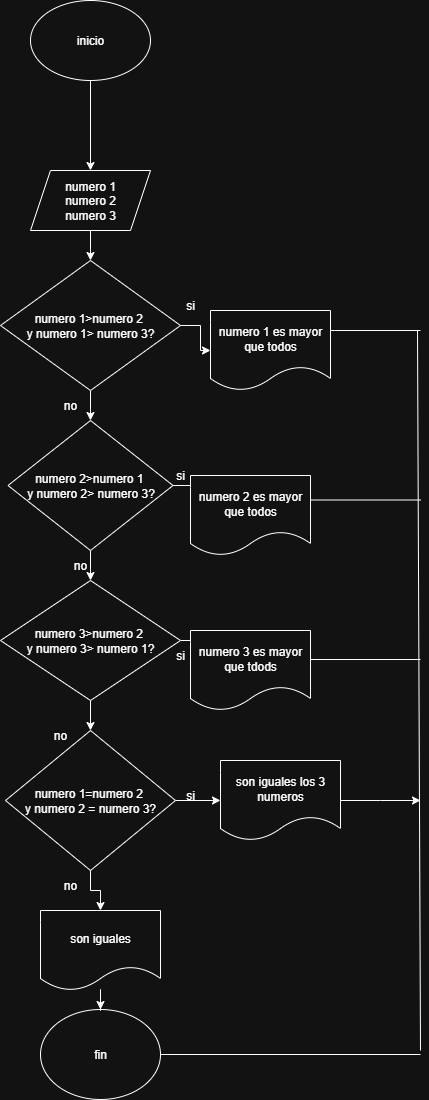

The diagram above was exported from draw.io. Its source (the exported page's mxGraphModel, read from the mxfile embedded in the PNG):
<mxGraphModel dx="872" dy="473" grid="1" gridSize="10" guides="1" tooltips="1" connect="1" arrows="1" fold="1" page="1" pageScale="1" pageWidth="827" pageHeight="1169" math="0" shadow="0">
  <root>
    <mxCell id="gPROEUfIpyxFOcJOnUmy-0" />
    <mxCell id="gPROEUfIpyxFOcJOnUmy-1" parent="gPROEUfIpyxFOcJOnUmy-0" />
    <mxCell id="gPROEUfIpyxFOcJOnUmy-2" value="" style="edgeStyle=orthogonalEdgeStyle;rounded=0;orthogonalLoop=1;jettySize=auto;html=1;" parent="gPROEUfIpyxFOcJOnUmy-1" source="gPROEUfIpyxFOcJOnUmy-3" target="gPROEUfIpyxFOcJOnUmy-5" edge="1">
      <mxGeometry relative="1" as="geometry" />
    </mxCell>
    <mxCell id="gPROEUfIpyxFOcJOnUmy-3" value="inicio" style="ellipse;whiteSpace=wrap;html=1;" parent="gPROEUfIpyxFOcJOnUmy-1" vertex="1">
      <mxGeometry x="330" y="70" width="120" height="80" as="geometry" />
    </mxCell>
    <mxCell id="gPROEUfIpyxFOcJOnUmy-4" value="" style="edgeStyle=orthogonalEdgeStyle;rounded=0;orthogonalLoop=1;jettySize=auto;html=1;" parent="gPROEUfIpyxFOcJOnUmy-1" source="gPROEUfIpyxFOcJOnUmy-5" target="gPROEUfIpyxFOcJOnUmy-8" edge="1">
      <mxGeometry relative="1" as="geometry" />
    </mxCell>
    <mxCell id="gPROEUfIpyxFOcJOnUmy-5" value="numero 1&lt;div&gt;numero 2&lt;/div&gt;&lt;div&gt;numero 3&lt;/div&gt;" style="shape=parallelogram;perimeter=parallelogramPerimeter;whiteSpace=wrap;html=1;fixedSize=1;" parent="gPROEUfIpyxFOcJOnUmy-1" vertex="1">
      <mxGeometry x="330" y="240" width="120" height="60" as="geometry" />
    </mxCell>
    <mxCell id="gPROEUfIpyxFOcJOnUmy-6" value="" style="edgeStyle=orthogonalEdgeStyle;rounded=0;orthogonalLoop=1;jettySize=auto;html=1;" parent="gPROEUfIpyxFOcJOnUmy-1" source="gPROEUfIpyxFOcJOnUmy-8" target="gPROEUfIpyxFOcJOnUmy-12" edge="1">
      <mxGeometry relative="1" as="geometry" />
    </mxCell>
    <mxCell id="gPROEUfIpyxFOcJOnUmy-7" value="" style="edgeStyle=orthogonalEdgeStyle;rounded=0;orthogonalLoop=1;jettySize=auto;html=1;" parent="gPROEUfIpyxFOcJOnUmy-1" source="gPROEUfIpyxFOcJOnUmy-8" target="gPROEUfIpyxFOcJOnUmy-26" edge="1">
      <mxGeometry relative="1" as="geometry" />
    </mxCell>
    <mxCell id="gPROEUfIpyxFOcJOnUmy-8" value="numero 1&amp;gt;numero 2&amp;nbsp;&lt;div&gt;y numero 1&amp;gt; numero 3?&lt;/div&gt;" style="rhombus;whiteSpace=wrap;html=1;" parent="gPROEUfIpyxFOcJOnUmy-1" vertex="1">
      <mxGeometry x="300" y="330" width="180" height="130" as="geometry" />
    </mxCell>
    <mxCell id="gPROEUfIpyxFOcJOnUmy-9" value="si" style="text;html=1;align=center;verticalAlign=middle;whiteSpace=wrap;rounded=0;" parent="gPROEUfIpyxFOcJOnUmy-1" vertex="1">
      <mxGeometry x="460" y="360" width="60" height="30" as="geometry" />
    </mxCell>
    <mxCell id="gPROEUfIpyxFOcJOnUmy-10" value="" style="edgeStyle=orthogonalEdgeStyle;rounded=0;orthogonalLoop=1;jettySize=auto;html=1;" parent="gPROEUfIpyxFOcJOnUmy-1" source="gPROEUfIpyxFOcJOnUmy-12" target="gPROEUfIpyxFOcJOnUmy-15" edge="1">
      <mxGeometry relative="1" as="geometry" />
    </mxCell>
    <mxCell id="gPROEUfIpyxFOcJOnUmy-11" value="" style="edgeStyle=orthogonalEdgeStyle;rounded=0;orthogonalLoop=1;jettySize=auto;html=1;" parent="gPROEUfIpyxFOcJOnUmy-1" source="gPROEUfIpyxFOcJOnUmy-12" edge="1">
      <mxGeometry relative="1" as="geometry">
        <mxPoint x="490" y="570" as="targetPoint" />
      </mxGeometry>
    </mxCell>
    <mxCell id="gPROEUfIpyxFOcJOnUmy-12" value="numero 2&amp;gt;numero 1&amp;nbsp;&lt;div&gt;y numero 2&amp;gt; numero 3?&lt;/div&gt;" style="rhombus;whiteSpace=wrap;html=1;" parent="gPROEUfIpyxFOcJOnUmy-1" vertex="1">
      <mxGeometry x="307.5" y="490" width="165" height="130" as="geometry" />
    </mxCell>
    <mxCell id="gPROEUfIpyxFOcJOnUmy-13" value="" style="edgeStyle=orthogonalEdgeStyle;rounded=0;orthogonalLoop=1;jettySize=auto;html=1;" parent="gPROEUfIpyxFOcJOnUmy-1" source="gPROEUfIpyxFOcJOnUmy-15" edge="1">
      <mxGeometry relative="1" as="geometry">
        <mxPoint x="490" y="730" as="targetPoint" />
      </mxGeometry>
    </mxCell>
    <mxCell id="3RIuBq5hacxpNsxB7UIU-1" value="" style="edgeStyle=orthogonalEdgeStyle;rounded=0;orthogonalLoop=1;jettySize=auto;html=1;" parent="gPROEUfIpyxFOcJOnUmy-1" source="gPROEUfIpyxFOcJOnUmy-15" target="3RIuBq5hacxpNsxB7UIU-0" edge="1">
      <mxGeometry relative="1" as="geometry" />
    </mxCell>
    <mxCell id="gPROEUfIpyxFOcJOnUmy-15" value="numero 3&amp;gt;numero 2&amp;nbsp;&lt;div&gt;y numero 3&amp;gt; numero 1?&lt;/div&gt;" style="rhombus;whiteSpace=wrap;html=1;" parent="gPROEUfIpyxFOcJOnUmy-1" vertex="1">
      <mxGeometry x="300" y="650" width="180" height="120" as="geometry" />
    </mxCell>
    <mxCell id="gPROEUfIpyxFOcJOnUmy-16" value="no" style="text;html=1;align=center;verticalAlign=middle;whiteSpace=wrap;rounded=0;" parent="gPROEUfIpyxFOcJOnUmy-1" vertex="1">
      <mxGeometry x="340" y="460" width="60" height="30" as="geometry" />
    </mxCell>
    <mxCell id="gPROEUfIpyxFOcJOnUmy-17" value="no" style="text;html=1;align=center;verticalAlign=middle;whiteSpace=wrap;rounded=0;" parent="gPROEUfIpyxFOcJOnUmy-1" vertex="1">
      <mxGeometry x="350" y="620" width="60" height="30" as="geometry" />
    </mxCell>
    <mxCell id="gPROEUfIpyxFOcJOnUmy-18" value="si" style="text;html=1;align=center;verticalAlign=middle;whiteSpace=wrap;rounded=0;" parent="gPROEUfIpyxFOcJOnUmy-1" vertex="1">
      <mxGeometry x="450" y="530" width="60" height="30" as="geometry" />
    </mxCell>
    <mxCell id="gPROEUfIpyxFOcJOnUmy-19" value="si" style="text;html=1;align=center;verticalAlign=middle;whiteSpace=wrap;rounded=0;" parent="gPROEUfIpyxFOcJOnUmy-1" vertex="1">
      <mxGeometry x="450" y="710" width="60" height="30" as="geometry" />
    </mxCell>
    <mxCell id="gPROEUfIpyxFOcJOnUmy-20" value="fin" style="ellipse;whiteSpace=wrap;html=1;" parent="gPROEUfIpyxFOcJOnUmy-1" vertex="1">
      <mxGeometry x="340" y="1079" width="120" height="90" as="geometry" />
    </mxCell>
    <mxCell id="gPROEUfIpyxFOcJOnUmy-21" value="" style="endArrow=none;html=1;rounded=0;" parent="gPROEUfIpyxFOcJOnUmy-1" edge="1">
      <mxGeometry width="50" height="50" relative="1" as="geometry">
        <mxPoint x="610" y="400" as="sourcePoint" />
        <mxPoint x="720" y="400" as="targetPoint" />
      </mxGeometry>
    </mxCell>
    <mxCell id="gPROEUfIpyxFOcJOnUmy-22" value="" style="endArrow=none;html=1;rounded=0;" parent="gPROEUfIpyxFOcJOnUmy-1" edge="1">
      <mxGeometry width="50" height="50" relative="1" as="geometry">
        <mxPoint x="610" y="569.5" as="sourcePoint" />
        <mxPoint x="720" y="569.5" as="targetPoint" />
      </mxGeometry>
    </mxCell>
    <mxCell id="gPROEUfIpyxFOcJOnUmy-23" value="" style="endArrow=none;html=1;rounded=0;" parent="gPROEUfIpyxFOcJOnUmy-1" edge="1">
      <mxGeometry width="50" height="50" relative="1" as="geometry">
        <mxPoint x="610" y="729" as="sourcePoint" />
        <mxPoint x="720" y="729" as="targetPoint" />
      </mxGeometry>
    </mxCell>
    <mxCell id="gPROEUfIpyxFOcJOnUmy-24" value="" style="endArrow=none;html=1;rounded=0;exitX=1;exitY=0.5;exitDx=0;exitDy=0;" parent="gPROEUfIpyxFOcJOnUmy-1" source="gPROEUfIpyxFOcJOnUmy-20" edge="1">
      <mxGeometry width="50" height="50" relative="1" as="geometry">
        <mxPoint x="450" y="840" as="sourcePoint" />
        <mxPoint x="720" y="1124" as="targetPoint" />
      </mxGeometry>
    </mxCell>
    <mxCell id="gPROEUfIpyxFOcJOnUmy-25" value="" style="endArrow=none;html=1;rounded=0;" parent="gPROEUfIpyxFOcJOnUmy-1" edge="1">
      <mxGeometry width="50" height="50" relative="1" as="geometry">
        <mxPoint x="717" y="400" as="sourcePoint" />
        <mxPoint x="720" y="1120" as="targetPoint" />
      </mxGeometry>
    </mxCell>
    <mxCell id="gPROEUfIpyxFOcJOnUmy-26" value="numero 1 es mayor que todos" style="shape=document;whiteSpace=wrap;html=1;boundedLbl=1;" parent="gPROEUfIpyxFOcJOnUmy-1" vertex="1">
      <mxGeometry x="510" y="380" width="120" height="80" as="geometry" />
    </mxCell>
    <mxCell id="gPROEUfIpyxFOcJOnUmy-27" value="numero 2 es mayor que todos" style="shape=document;whiteSpace=wrap;html=1;boundedLbl=1;" parent="gPROEUfIpyxFOcJOnUmy-1" vertex="1">
      <mxGeometry x="490" y="545" width="120" height="80" as="geometry" />
    </mxCell>
    <mxCell id="gPROEUfIpyxFOcJOnUmy-28" value="numero 3 es mayor que tdods" style="shape=document;whiteSpace=wrap;html=1;boundedLbl=1;" parent="gPROEUfIpyxFOcJOnUmy-1" vertex="1">
      <mxGeometry x="490" y="700" width="120" height="80" as="geometry" />
    </mxCell>
    <mxCell id="gPROEUfIpyxFOcJOnUmy-29" value="" style="edgeStyle=orthogonalEdgeStyle;rounded=0;orthogonalLoop=1;jettySize=auto;html=1;" parent="gPROEUfIpyxFOcJOnUmy-1" source="gPROEUfIpyxFOcJOnUmy-30" target="gPROEUfIpyxFOcJOnUmy-20" edge="1">
      <mxGeometry relative="1" as="geometry" />
    </mxCell>
    <mxCell id="gPROEUfIpyxFOcJOnUmy-30" value="son iguales" style="shape=document;whiteSpace=wrap;html=1;boundedLbl=1;" parent="gPROEUfIpyxFOcJOnUmy-1" vertex="1">
      <mxGeometry x="340" y="980" width="120" height="80" as="geometry" />
    </mxCell>
    <mxCell id="3RIuBq5hacxpNsxB7UIU-2" value="" style="edgeStyle=orthogonalEdgeStyle;rounded=0;orthogonalLoop=1;jettySize=auto;html=1;" parent="gPROEUfIpyxFOcJOnUmy-1" source="3RIuBq5hacxpNsxB7UIU-0" target="gPROEUfIpyxFOcJOnUmy-30" edge="1">
      <mxGeometry relative="1" as="geometry" />
    </mxCell>
    <mxCell id="3RIuBq5hacxpNsxB7UIU-4" value="" style="edgeStyle=orthogonalEdgeStyle;rounded=0;orthogonalLoop=1;jettySize=auto;html=1;" parent="gPROEUfIpyxFOcJOnUmy-1" source="3RIuBq5hacxpNsxB7UIU-0" target="3RIuBq5hacxpNsxB7UIU-3" edge="1">
      <mxGeometry relative="1" as="geometry" />
    </mxCell>
    <mxCell id="3RIuBq5hacxpNsxB7UIU-0" value="numero 1=numero 2&amp;nbsp;&lt;div&gt;y numero 2 = numero 3?&lt;/div&gt;" style="rhombus;whiteSpace=wrap;html=1;" parent="gPROEUfIpyxFOcJOnUmy-1" vertex="1">
      <mxGeometry x="305" y="800" width="170" height="140" as="geometry" />
    </mxCell>
    <mxCell id="3RIuBq5hacxpNsxB7UIU-6" value="" style="edgeStyle=orthogonalEdgeStyle;rounded=0;orthogonalLoop=1;jettySize=auto;html=1;" parent="gPROEUfIpyxFOcJOnUmy-1" source="3RIuBq5hacxpNsxB7UIU-3" edge="1">
      <mxGeometry relative="1" as="geometry">
        <mxPoint x="720" y="870" as="targetPoint" />
      </mxGeometry>
    </mxCell>
    <mxCell id="3RIuBq5hacxpNsxB7UIU-3" value="son iguales los 3 numeros" style="shape=document;whiteSpace=wrap;html=1;boundedLbl=1;" parent="gPROEUfIpyxFOcJOnUmy-1" vertex="1">
      <mxGeometry x="520" y="830" width="120" height="80" as="geometry" />
    </mxCell>
    <mxCell id="3RIuBq5hacxpNsxB7UIU-7" value="si" style="text;html=1;align=center;verticalAlign=middle;whiteSpace=wrap;rounded=0;" parent="gPROEUfIpyxFOcJOnUmy-1" vertex="1">
      <mxGeometry x="460" y="850" width="60" height="30" as="geometry" />
    </mxCell>
    <mxCell id="3RIuBq5hacxpNsxB7UIU-8" value="no" style="text;html=1;align=center;verticalAlign=middle;whiteSpace=wrap;rounded=0;" parent="gPROEUfIpyxFOcJOnUmy-1" vertex="1">
      <mxGeometry x="330" y="790" width="60" height="30" as="geometry" />
    </mxCell>
    <mxCell id="3RIuBq5hacxpNsxB7UIU-9" value="no" style="text;html=1;align=center;verticalAlign=middle;whiteSpace=wrap;rounded=0;" parent="gPROEUfIpyxFOcJOnUmy-1" vertex="1">
      <mxGeometry x="340" y="940" width="60" height="30" as="geometry" />
    </mxCell>
  </root>
</mxGraphModel>